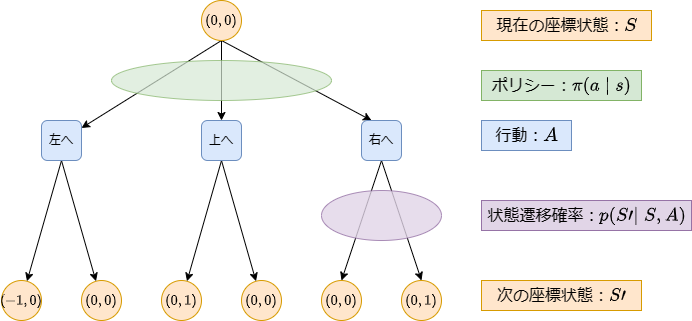

The diagram above was exported from draw.io. Its source (the exported page's mxGraphModel, read from the mxfile embedded in the PNG):
<mxGraphModel dx="739" dy="509" grid="1" gridSize="10" guides="1" tooltips="1" connect="1" arrows="1" fold="1" page="1" pageScale="1" pageWidth="827" pageHeight="1169" math="1" shadow="0">
  <root>
    <mxCell id="WIyWlLk6GJQsqaUBKTNV-0" />
    <mxCell id="WIyWlLk6GJQsqaUBKTNV-1" parent="WIyWlLk6GJQsqaUBKTNV-0" />
    <mxCell id="HoBvqC8m5il9rV-LheqK-21" style="edgeStyle=orthogonalEdgeStyle;rounded=0;orthogonalLoop=1;jettySize=auto;html=1;exitX=0.5;exitY=1;exitDx=0;exitDy=0;" edge="1" parent="WIyWlLk6GJQsqaUBKTNV-1" source="HoBvqC8m5il9rV-LheqK-3" target="HoBvqC8m5il9rV-LheqK-18">
      <mxGeometry relative="1" as="geometry" />
    </mxCell>
    <mxCell id="HoBvqC8m5il9rV-LheqK-22" style="rounded=0;orthogonalLoop=1;jettySize=auto;html=1;exitX=0.5;exitY=1;exitDx=0;exitDy=0;entryX=0.25;entryY=0;entryDx=0;entryDy=0;" edge="1" parent="WIyWlLk6GJQsqaUBKTNV-1" source="HoBvqC8m5il9rV-LheqK-3" target="HoBvqC8m5il9rV-LheqK-19">
      <mxGeometry relative="1" as="geometry" />
    </mxCell>
    <mxCell id="HoBvqC8m5il9rV-LheqK-29" style="rounded=0;orthogonalLoop=1;jettySize=auto;html=1;exitX=0.5;exitY=1;exitDx=0;exitDy=0;" edge="1" parent="WIyWlLk6GJQsqaUBKTNV-1" source="HoBvqC8m5il9rV-LheqK-3" target="HoBvqC8m5il9rV-LheqK-17">
      <mxGeometry relative="1" as="geometry" />
    </mxCell>
    <mxCell id="HoBvqC8m5il9rV-LheqK-3" value="`(0,0)`" style="ellipse;whiteSpace=wrap;html=1;aspect=fixed;fillColor=#ffe6cc;strokeColor=#d79b00;" vertex="1" parent="WIyWlLk6GJQsqaUBKTNV-1">
      <mxGeometry x="240" y="40" width="40" height="40" as="geometry" />
    </mxCell>
    <mxCell id="HoBvqC8m5il9rV-LheqK-7" value="`(0,1)`" style="ellipse;whiteSpace=wrap;html=1;aspect=fixed;fillColor=#ffe6cc;strokeColor=#d79b00;" vertex="1" parent="WIyWlLk6GJQsqaUBKTNV-1">
      <mxGeometry x="440" y="320" width="40" height="40" as="geometry" />
    </mxCell>
    <mxCell id="HoBvqC8m5il9rV-LheqK-8" value="`(0,0)`" style="ellipse;whiteSpace=wrap;html=1;aspect=fixed;fillColor=#ffe6cc;strokeColor=#d79b00;" vertex="1" parent="WIyWlLk6GJQsqaUBKTNV-1">
      <mxGeometry x="360" y="320" width="40" height="40" as="geometry" />
    </mxCell>
    <mxCell id="HoBvqC8m5il9rV-LheqK-9" value="`(0,0)`" style="ellipse;whiteSpace=wrap;html=1;aspect=fixed;fillColor=#ffe6cc;strokeColor=#d79b00;" vertex="1" parent="WIyWlLk6GJQsqaUBKTNV-1">
      <mxGeometry x="280" y="320" width="40" height="40" as="geometry" />
    </mxCell>
    <mxCell id="HoBvqC8m5il9rV-LheqK-10" value="`(0,1)`" style="ellipse;whiteSpace=wrap;html=1;aspect=fixed;fillColor=#ffe6cc;strokeColor=#d79b00;" vertex="1" parent="WIyWlLk6GJQsqaUBKTNV-1">
      <mxGeometry x="200" y="320" width="40" height="40" as="geometry" />
    </mxCell>
    <mxCell id="HoBvqC8m5il9rV-LheqK-11" value="`(0,0)`" style="ellipse;whiteSpace=wrap;html=1;aspect=fixed;fillColor=#ffe6cc;strokeColor=#d79b00;" vertex="1" parent="WIyWlLk6GJQsqaUBKTNV-1">
      <mxGeometry x="120" y="320" width="40" height="40" as="geometry" />
    </mxCell>
    <mxCell id="HoBvqC8m5il9rV-LheqK-12" value="`(-1,0)`" style="ellipse;whiteSpace=wrap;html=1;aspect=fixed;fillColor=#ffe6cc;strokeColor=#d79b00;" vertex="1" parent="WIyWlLk6GJQsqaUBKTNV-1">
      <mxGeometry x="40" y="320" width="40" height="40" as="geometry" />
    </mxCell>
    <mxCell id="HoBvqC8m5il9rV-LheqK-23" style="rounded=0;orthogonalLoop=1;jettySize=auto;html=1;exitX=0.5;exitY=1;exitDx=0;exitDy=0;" edge="1" parent="WIyWlLk6GJQsqaUBKTNV-1" source="HoBvqC8m5il9rV-LheqK-17" target="HoBvqC8m5il9rV-LheqK-12">
      <mxGeometry relative="1" as="geometry" />
    </mxCell>
    <mxCell id="HoBvqC8m5il9rV-LheqK-24" style="rounded=0;orthogonalLoop=1;jettySize=auto;html=1;exitX=0.5;exitY=1;exitDx=0;exitDy=0;" edge="1" parent="WIyWlLk6GJQsqaUBKTNV-1" source="HoBvqC8m5il9rV-LheqK-17" target="HoBvqC8m5il9rV-LheqK-11">
      <mxGeometry relative="1" as="geometry" />
    </mxCell>
    <mxCell id="HoBvqC8m5il9rV-LheqK-17" value="左へ" style="rounded=1;whiteSpace=wrap;html=1;fillColor=#dae8fc;strokeColor=#6c8ebf;" vertex="1" parent="WIyWlLk6GJQsqaUBKTNV-1">
      <mxGeometry x="80" y="160" width="40" height="40" as="geometry" />
    </mxCell>
    <mxCell id="HoBvqC8m5il9rV-LheqK-25" style="rounded=0;orthogonalLoop=1;jettySize=auto;html=1;exitX=0.5;exitY=1;exitDx=0;exitDy=0;" edge="1" parent="WIyWlLk6GJQsqaUBKTNV-1" source="HoBvqC8m5il9rV-LheqK-18" target="HoBvqC8m5il9rV-LheqK-10">
      <mxGeometry relative="1" as="geometry" />
    </mxCell>
    <mxCell id="HoBvqC8m5il9rV-LheqK-26" style="rounded=0;orthogonalLoop=1;jettySize=auto;html=1;exitX=0.5;exitY=1;exitDx=0;exitDy=0;" edge="1" parent="WIyWlLk6GJQsqaUBKTNV-1" source="HoBvqC8m5il9rV-LheqK-18" target="HoBvqC8m5il9rV-LheqK-9">
      <mxGeometry relative="1" as="geometry" />
    </mxCell>
    <mxCell id="HoBvqC8m5il9rV-LheqK-18" value="上へ" style="rounded=1;whiteSpace=wrap;html=1;fillColor=#dae8fc;strokeColor=#6c8ebf;" vertex="1" parent="WIyWlLk6GJQsqaUBKTNV-1">
      <mxGeometry x="240" y="160" width="40" height="40" as="geometry" />
    </mxCell>
    <mxCell id="HoBvqC8m5il9rV-LheqK-27" style="rounded=0;orthogonalLoop=1;jettySize=auto;html=1;exitX=0.5;exitY=1;exitDx=0;exitDy=0;entryX=0.5;entryY=0;entryDx=0;entryDy=0;" edge="1" parent="WIyWlLk6GJQsqaUBKTNV-1" source="HoBvqC8m5il9rV-LheqK-19" target="HoBvqC8m5il9rV-LheqK-8">
      <mxGeometry relative="1" as="geometry" />
    </mxCell>
    <mxCell id="HoBvqC8m5il9rV-LheqK-28" style="rounded=0;orthogonalLoop=1;jettySize=auto;html=1;exitX=0.5;exitY=1;exitDx=0;exitDy=0;entryX=0.5;entryY=0;entryDx=0;entryDy=0;" edge="1" parent="WIyWlLk6GJQsqaUBKTNV-1" source="HoBvqC8m5il9rV-LheqK-19" target="HoBvqC8m5il9rV-LheqK-7">
      <mxGeometry relative="1" as="geometry" />
    </mxCell>
    <mxCell id="HoBvqC8m5il9rV-LheqK-19" value="右へ" style="rounded=1;whiteSpace=wrap;html=1;fillColor=#dae8fc;strokeColor=#6c8ebf;" vertex="1" parent="WIyWlLk6GJQsqaUBKTNV-1">
      <mxGeometry x="400" y="160" width="40" height="40" as="geometry" />
    </mxCell>
    <mxCell id="HoBvqC8m5il9rV-LheqK-30" value="&lt;font style=&quot;font-size: 16px;&quot;&gt;現在の座標状態：`S`&lt;/font&gt;" style="text;html=1;align=center;verticalAlign=middle;resizable=0;points=[];autosize=1;strokeColor=#d79b00;fillColor=#ffe6cc;" vertex="1" parent="WIyWlLk6GJQsqaUBKTNV-1">
      <mxGeometry x="520" y="50" width="170" height="30" as="geometry" />
    </mxCell>
    <mxCell id="HoBvqC8m5il9rV-LheqK-31" value="&lt;font style=&quot;font-size: 16px;&quot;&gt;次の座標状態：`S’`&lt;/font&gt;" style="text;html=1;align=center;verticalAlign=middle;resizable=0;points=[];autosize=1;strokeColor=#d79b00;fillColor=#ffe6cc;" vertex="1" parent="WIyWlLk6GJQsqaUBKTNV-1">
      <mxGeometry x="520" y="320" width="160" height="30" as="geometry" />
    </mxCell>
    <mxCell id="HoBvqC8m5il9rV-LheqK-32" value="&lt;font style=&quot;font-size: 16px;&quot;&gt;行動：`A`&lt;/font&gt;" style="text;html=1;align=center;verticalAlign=middle;resizable=0;points=[];autosize=1;strokeColor=#6c8ebf;fillColor=#dae8fc;" vertex="1" parent="WIyWlLk6GJQsqaUBKTNV-1">
      <mxGeometry x="520" y="160" width="90" height="30" as="geometry" />
    </mxCell>
    <mxCell id="HoBvqC8m5il9rV-LheqK-33" value="" style="ellipse;whiteSpace=wrap;html=1;fillColor=#d5e8d4;strokeColor=#82b366;opacity=70;" vertex="1" parent="WIyWlLk6GJQsqaUBKTNV-1">
      <mxGeometry x="150" y="100" width="220" height="40" as="geometry" />
    </mxCell>
    <mxCell id="HoBvqC8m5il9rV-LheqK-34" value="" style="ellipse;whiteSpace=wrap;html=1;fillColor=#e1d5e7;strokeColor=#9673a6;opacity=80;" vertex="1" parent="WIyWlLk6GJQsqaUBKTNV-1">
      <mxGeometry x="360" y="230" width="120" height="50" as="geometry" />
    </mxCell>
    <mxCell id="HoBvqC8m5il9rV-LheqK-37" value="&lt;font style=&quot;font-size: 16px;&quot;&gt;ポリシー：`\pi(a|s)`&lt;br&gt;&lt;/font&gt;" style="text;html=1;align=center;verticalAlign=middle;resizable=0;points=[];autosize=1;strokeColor=#82b366;fillColor=#d5e8d4;" vertex="1" parent="WIyWlLk6GJQsqaUBKTNV-1">
      <mxGeometry x="520" y="110" width="160" height="30" as="geometry" />
    </mxCell>
    <mxCell id="HoBvqC8m5il9rV-LheqK-38" value="&lt;font style=&quot;font-size: 16px;&quot;&gt;状態遷移確率：`p(S'|S,A)`&lt;/font&gt;" style="text;html=1;align=center;verticalAlign=middle;resizable=0;points=[];autosize=1;strokeColor=#9673a6;fillColor=#e1d5e7;" vertex="1" parent="WIyWlLk6GJQsqaUBKTNV-1">
      <mxGeometry x="520" y="240" width="210" height="30" as="geometry" />
    </mxCell>
  </root>
</mxGraphModel>